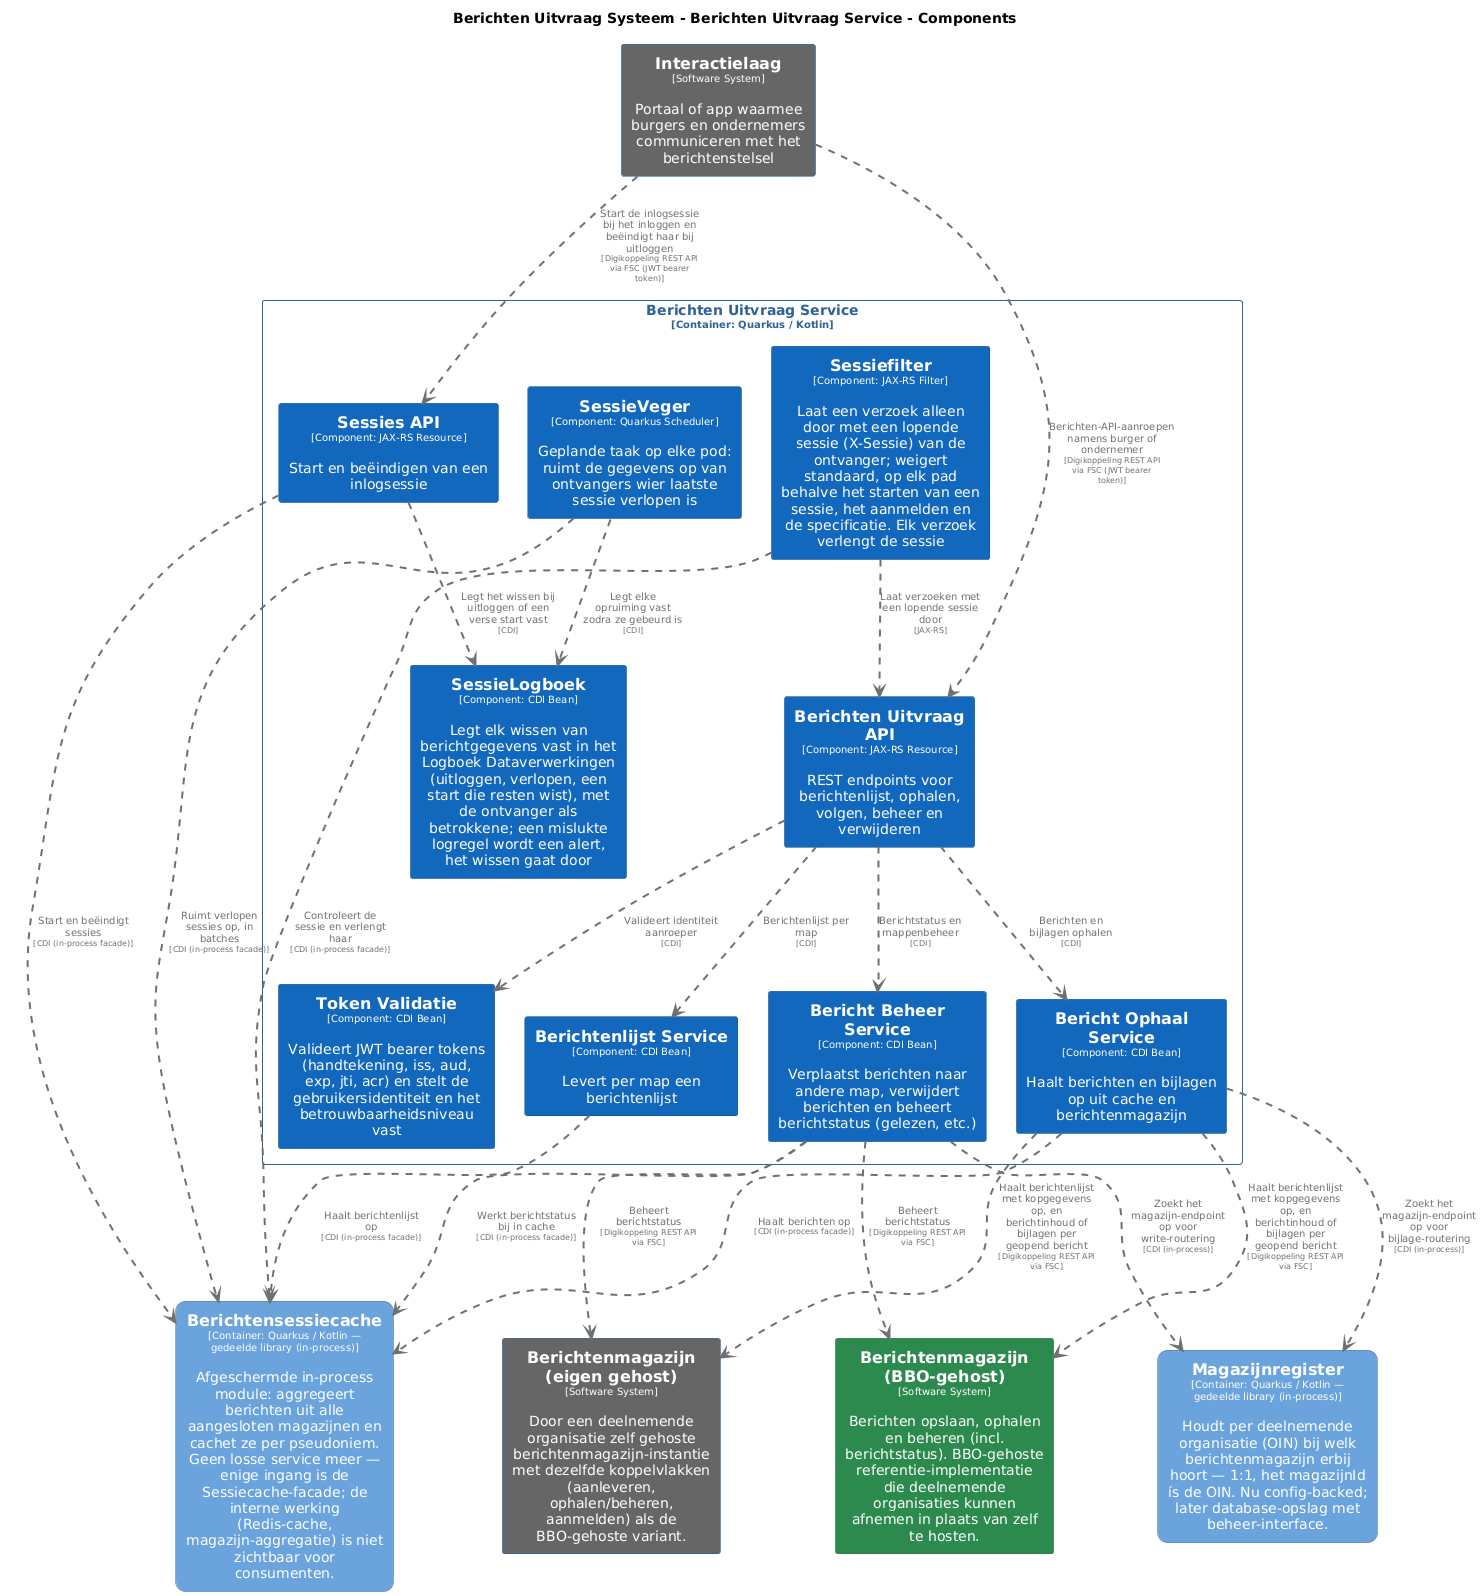

The diagram above was rendered by PlantUML. Its source (embedded in the PNG):
@startuml
set separator none
title Berichten Uitvraag Systeem - Berichten Uitvraag Service - Components

top to bottom direction
skinparam ranksep 60
skinparam nodesep 30

skinparam {
  arrowFontSize 10
  defaultTextAlignment center
  wrapWidth 200
  maxMessageSize 100
}

hide stereotype

skinparam rectangle<<BerichtenUitvraagSysteem.BerichtenUitvraagService.BerichtBeheerService>> {
  BackgroundColor #1168bd
  FontColor #ffffff
  BorderColor #0b4884
  shadowing false
}
skinparam rectangle<<BerichtenUitvraagSysteem.BerichtenUitvraagService.BerichtOphaalService>> {
  BackgroundColor #1168bd
  FontColor #ffffff
  BorderColor #0b4884
  shadowing false
}
skinparam rectangle<<BerichtenUitvraagSysteem.BerichtenUitvraagService.BerichtenUitvraagAPI>> {
  BackgroundColor #1168bd
  FontColor #ffffff
  BorderColor #0b4884
  shadowing false
}
skinparam rectangle<<BerichtenUitvraagSysteem.BerichtenUitvraagService.BerichtenlijstService>> {
  BackgroundColor #1168bd
  FontColor #ffffff
  BorderColor #0b4884
  shadowing false
}
skinparam rectangle<<BerichtenmagazijnBBOgehost>> {
  BackgroundColor #2d8a4e
  FontColor #ffffff
  BorderColor #1e6b38
  shadowing false
}
skinparam rectangle<<Berichtenmagazijneigengehost>> {
  BackgroundColor #666666
  FontColor #ffffff
  BorderColor #0b4884
  shadowing false
}
skinparam rectangle<<BerichtenUitvraagSysteem.Berichtensessiecache>> {
  BackgroundColor #6ba3dd
  FontColor #ffffff
  BorderColor #2e6295
  roundCorner 20
  shadowing false
}
skinparam rectangle<<Interactielaag>> {
  BackgroundColor #666666
  FontColor #ffffff
  BorderColor #0b4884
  shadowing false
}
skinparam rectangle<<BerichtenUitvraagSysteem.Magazijnregister>> {
  BackgroundColor #6ba3dd
  FontColor #ffffff
  BorderColor #2e6295
  roundCorner 20
  shadowing false
}
skinparam rectangle<<BerichtenUitvraagSysteem.BerichtenUitvraagService.SessieLogboek>> {
  BackgroundColor #1168bd
  FontColor #ffffff
  BorderColor #0b4884
  shadowing false
}
skinparam rectangle<<BerichtenUitvraagSysteem.BerichtenUitvraagService.SessieVeger>> {
  BackgroundColor #1168bd
  FontColor #ffffff
  BorderColor #0b4884
  shadowing false
}
skinparam rectangle<<BerichtenUitvraagSysteem.BerichtenUitvraagService.Sessiefilter>> {
  BackgroundColor #1168bd
  FontColor #ffffff
  BorderColor #0b4884
  shadowing false
}
skinparam rectangle<<BerichtenUitvraagSysteem.BerichtenUitvraagService.SessiesAPI>> {
  BackgroundColor #1168bd
  FontColor #ffffff
  BorderColor #0b4884
  shadowing false
}
skinparam rectangle<<BerichtenUitvraagSysteem.BerichtenUitvraagService.TokenValidatie>> {
  BackgroundColor #1168bd
  FontColor #ffffff
  BorderColor #0b4884
  shadowing false
}
skinparam rectangle<<BerichtenUitvraagSysteem.BerichtenUitvraagService>> {
  BorderColor #2e6295
  FontColor #2e6295
  shadowing false
}

rectangle "==Interactielaag\n<size:10>[Software System]</size>\n\nPortaal of app waarmee burgers en ondernemers communiceren met het berichtenstelsel" <<Interactielaag>> as Interactielaag
rectangle "==Berichtenmagazijn (eigen gehost)\n<size:10>[Software System]</size>\n\nDoor een deelnemende organisatie zelf gehoste berichtenmagazijn-instantie met dezelfde koppelvlakken (aanleveren, ophalen/beheren, aanmelden) als de BBO-gehoste variant." <<Berichtenmagazijneigengehost>> as Berichtenmagazijneigengehost
rectangle "==Berichtenmagazijn (BBO-gehost)\n<size:10>[Software System]</size>\n\nBerichten opslaan, ophalen en beheren (incl. berichtstatus). BBO-gehoste referentie-implementatie die deelnemende organisaties kunnen afnemen in plaats van zelf te hosten." <<BerichtenmagazijnBBOgehost>> as BerichtenmagazijnBBOgehost
rectangle "==Berichtensessiecache\n<size:10>[Container: Quarkus / Kotlin — gedeelde library (in-process)]</size>\n\nAfgeschermde in-process module: aggregeert berichten uit alle aangesloten magazijnen en cachet ze per pseudoniem. Geen losse service meer — enige ingang is de Sessiecache-facade; de interne werking (Redis-cache, magazijn-aggregatie) is niet zichtbaar voor consumenten." <<BerichtenUitvraagSysteem.Berichtensessiecache>> as BerichtenUitvraagSysteem.Berichtensessiecache
rectangle "==Magazijnregister\n<size:10>[Container: Quarkus / Kotlin — gedeelde library (in-process)]</size>\n\nHoudt per deelnemende organisatie (OIN) bij welk berichtenmagazijn erbij hoort — 1:1, het magazijnId ís de OIN. Nu config-backed; later database-opslag met beheer-interface." <<BerichtenUitvraagSysteem.Magazijnregister>> as BerichtenUitvraagSysteem.Magazijnregister

rectangle "Berichten Uitvraag Service\n<size:10>[Container: Quarkus / Kotlin]</size>" <<BerichtenUitvraagSysteem.BerichtenUitvraagService>> {
  rectangle "==Berichten Uitvraag API\n<size:10>[Component: JAX-RS Resource]</size>\n\nREST endpoints voor berichtenlijst, ophalen, volgen, beheer en verwijderen" <<BerichtenUitvraagSysteem.BerichtenUitvraagService.BerichtenUitvraagAPI>> as BerichtenUitvraagSysteem.BerichtenUitvraagService.BerichtenUitvraagAPI
  rectangle "==Token Validatie\n<size:10>[Component: CDI Bean]</size>\n\nValideert JWT bearer tokens (handtekening, iss, aud, exp, jti, acr) en stelt de gebruikersidentiteit en het betrouwbaarheidsniveau vast" <<BerichtenUitvraagSysteem.BerichtenUitvraagService.TokenValidatie>> as BerichtenUitvraagSysteem.BerichtenUitvraagService.TokenValidatie
  rectangle "==Berichtenlijst Service\n<size:10>[Component: CDI Bean]</size>\n\nLevert per map een berichtenlijst" <<BerichtenUitvraagSysteem.BerichtenUitvraagService.BerichtenlijstService>> as BerichtenUitvraagSysteem.BerichtenUitvraagService.BerichtenlijstService
  rectangle "==Bericht Ophaal Service\n<size:10>[Component: CDI Bean]</size>\n\nHaalt berichten en bijlagen op uit cache en berichtenmagazijn" <<BerichtenUitvraagSysteem.BerichtenUitvraagService.BerichtOphaalService>> as BerichtenUitvraagSysteem.BerichtenUitvraagService.BerichtOphaalService
  rectangle "==Bericht Beheer Service\n<size:10>[Component: CDI Bean]</size>\n\nVerplaatst berichten naar andere map, verwijdert berichten en beheert berichtstatus (gelezen, etc.)" <<BerichtenUitvraagSysteem.BerichtenUitvraagService.BerichtBeheerService>> as BerichtenUitvraagSysteem.BerichtenUitvraagService.BerichtBeheerService
  rectangle "==Sessiefilter\n<size:10>[Component: JAX-RS Filter]</size>\n\nLaat een verzoek alleen door met een lopende sessie (X-Sessie) van de ontvanger; weigert standaard, op elk pad behalve het starten van een sessie, het aanmelden en de specificatie. Elk verzoek verlengt de sessie" <<BerichtenUitvraagSysteem.BerichtenUitvraagService.Sessiefilter>> as BerichtenUitvraagSysteem.BerichtenUitvraagService.Sessiefilter
  rectangle "==Sessies API\n<size:10>[Component: JAX-RS Resource]</size>\n\nStart en beëindigen van een inlogsessie" <<BerichtenUitvraagSysteem.BerichtenUitvraagService.SessiesAPI>> as BerichtenUitvraagSysteem.BerichtenUitvraagService.SessiesAPI
  rectangle "==SessieVeger\n<size:10>[Component: Quarkus Scheduler]</size>\n\nGeplande taak op elke pod: ruimt de gegevens op van ontvangers wier laatste sessie verlopen is" <<BerichtenUitvraagSysteem.BerichtenUitvraagService.SessieVeger>> as BerichtenUitvraagSysteem.BerichtenUitvraagService.SessieVeger
  rectangle "==SessieLogboek\n<size:10>[Component: CDI Bean]</size>\n\nLegt elk wissen van berichtgegevens vast in het Logboek Dataverwerkingen (uitloggen, verlopen, een start die resten wist), met de ontvanger als betrokkene; een mislukte logregel wordt een alert, het wissen gaat door" <<BerichtenUitvraagSysteem.BerichtenUitvraagService.SessieLogboek>> as BerichtenUitvraagSysteem.BerichtenUitvraagService.SessieLogboek
}

BerichtenUitvraagSysteem.BerichtenUitvraagService.SessiesAPI .[#707070,thickness=2].> BerichtenUitvraagSysteem.Berichtensessiecache : "<color:#707070>Start en beëindigt sessies\n<color:#707070><size:8>[CDI (in-process facade)]</size>"
BerichtenUitvraagSysteem.BerichtenUitvraagService.SessieVeger .[#707070,thickness=2].> BerichtenUitvraagSysteem.Berichtensessiecache : "<color:#707070>Ruimt verlopen sessies op, in batches\n<color:#707070><size:8>[CDI (in-process facade)]</size>"
BerichtenUitvraagSysteem.BerichtenUitvraagService.BerichtOphaalService .[#707070,thickness=2].> BerichtenUitvraagSysteem.Berichtensessiecache : "<color:#707070>Haalt berichten op\n<color:#707070><size:8>[CDI (in-process facade)]</size>"
BerichtenUitvraagSysteem.BerichtenUitvraagService.BerichtenlijstService .[#707070,thickness=2].> BerichtenUitvraagSysteem.Berichtensessiecache : "<color:#707070>Haalt berichtenlijst op\n<color:#707070><size:8>[CDI (in-process facade)]</size>"
BerichtenUitvraagSysteem.BerichtenUitvraagService.BerichtBeheerService .[#707070,thickness=2].> BerichtenUitvraagSysteem.Berichtensessiecache : "<color:#707070>Werkt berichtstatus bij in cache\n<color:#707070><size:8>[CDI (in-process facade)]</size>"
BerichtenUitvraagSysteem.BerichtenUitvraagService.BerichtOphaalService .[#707070,thickness=2].> BerichtenUitvraagSysteem.Magazijnregister : "<color:#707070>Zoekt het magazijn-endpoint op voor bijlage-routering\n<color:#707070><size:8>[CDI (in-process)]</size>"
BerichtenUitvraagSysteem.BerichtenUitvraagService.BerichtBeheerService .[#707070,thickness=2].> BerichtenUitvraagSysteem.Magazijnregister : "<color:#707070>Zoekt het magazijn-endpoint op voor write-routering\n<color:#707070><size:8>[CDI (in-process)]</size>"
Interactielaag .[#707070,thickness=2].> BerichtenUitvraagSysteem.BerichtenUitvraagService.BerichtenUitvraagAPI : "<color:#707070>Berichten-API-aanroepen namens burger of ondernemer\n<color:#707070><size:8>[Digikoppeling REST API via FSC (JWT bearer token)]</size>"
Interactielaag .[#707070,thickness=2].> BerichtenUitvraagSysteem.BerichtenUitvraagService.SessiesAPI : "<color:#707070>Start de inlogsessie bij het inloggen en beëindigt haar bij uitloggen\n<color:#707070><size:8>[Digikoppeling REST API via FSC (JWT bearer token)]</size>"
BerichtenUitvraagSysteem.BerichtenUitvraagService.BerichtOphaalService .[#707070,thickness=2].> BerichtenmagazijnBBOgehost : "<color:#707070>Haalt berichtenlijst met kopgegevens op, en berichtinhoud of bijlagen per geopend bericht\n<color:#707070><size:8>[Digikoppeling REST API via FSC]</size>"
BerichtenUitvraagSysteem.BerichtenUitvraagService.BerichtBeheerService .[#707070,thickness=2].> BerichtenmagazijnBBOgehost : "<color:#707070>Beheert berichtstatus\n<color:#707070><size:8>[Digikoppeling REST API via FSC]</size>"
BerichtenUitvraagSysteem.BerichtenUitvraagService.BerichtOphaalService .[#707070,thickness=2].> Berichtenmagazijneigengehost : "<color:#707070>Haalt berichtenlijst met kopgegevens op, en berichtinhoud of bijlagen per geopend bericht\n<color:#707070><size:8>[Digikoppeling REST API via FSC]</size>"
BerichtenUitvraagSysteem.BerichtenUitvraagService.BerichtBeheerService .[#707070,thickness=2].> Berichtenmagazijneigengehost : "<color:#707070>Beheert berichtstatus\n<color:#707070><size:8>[Digikoppeling REST API via FSC]</size>"
BerichtenUitvraagSysteem.BerichtenUitvraagService.BerichtenUitvraagAPI .[#707070,thickness=2].> BerichtenUitvraagSysteem.BerichtenUitvraagService.TokenValidatie : "<color:#707070>Valideert identiteit aanroeper\n<color:#707070><size:8>[CDI]</size>"
BerichtenUitvraagSysteem.BerichtenUitvraagService.BerichtenUitvraagAPI .[#707070,thickness=2].> BerichtenUitvraagSysteem.BerichtenUitvraagService.BerichtenlijstService : "<color:#707070>Berichtenlijst per map\n<color:#707070><size:8>[CDI]</size>"
BerichtenUitvraagSysteem.BerichtenUitvraagService.BerichtenUitvraagAPI .[#707070,thickness=2].> BerichtenUitvraagSysteem.BerichtenUitvraagService.BerichtOphaalService : "<color:#707070>Berichten en bijlagen ophalen\n<color:#707070><size:8>[CDI]</size>"
BerichtenUitvraagSysteem.BerichtenUitvraagService.BerichtenUitvraagAPI .[#707070,thickness=2].> BerichtenUitvraagSysteem.BerichtenUitvraagService.BerichtBeheerService : "<color:#707070>Berichtstatus en mappenbeheer\n<color:#707070><size:8>[CDI]</size>"
BerichtenUitvraagSysteem.BerichtenUitvraagService.Sessiefilter .[#707070,thickness=2].> BerichtenUitvraagSysteem.BerichtenUitvraagService.BerichtenUitvraagAPI : "<color:#707070>Laat verzoeken met een lopende sessie door\n<color:#707070><size:8>[JAX-RS]</size>"
BerichtenUitvraagSysteem.BerichtenUitvraagService.SessiesAPI .[#707070,thickness=2].> BerichtenUitvraagSysteem.BerichtenUitvraagService.SessieLogboek : "<color:#707070>Legt het wissen bij uitloggen of een verse start vast\n<color:#707070><size:8>[CDI]</size>"
BerichtenUitvraagSysteem.BerichtenUitvraagService.SessieVeger .[#707070,thickness=2].> BerichtenUitvraagSysteem.BerichtenUitvraagService.SessieLogboek : "<color:#707070>Legt elke opruiming vast zodra ze gebeurd is\n<color:#707070><size:8>[CDI]</size>"
BerichtenUitvraagSysteem.BerichtenUitvraagService.Sessiefilter .[#707070,thickness=2].> BerichtenUitvraagSysteem.Berichtensessiecache : "<color:#707070>Controleert de sessie en verlengt haar\n<color:#707070><size:8>[CDI (in-process facade)]</size>"
@enduml